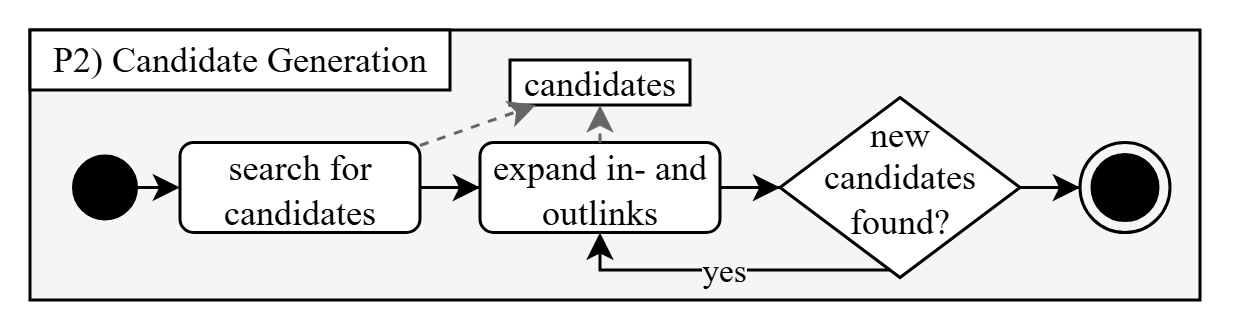

The diagram above was exported from draw.io. Its source (the exported page's mxGraphModel, read from the mxfile embedded in the PNG):
<mxGraphModel dx="740" dy="405" grid="1" gridSize="10" guides="1" tooltips="1" connect="1" arrows="1" fold="1" page="1" pageScale="1" pageWidth="827" pageHeight="1169" math="0" shadow="0">
  <root>
    <mxCell id="exiAM6qVU9Fs2MD0iBYW-0" />
    <mxCell id="exiAM6qVU9Fs2MD0iBYW-1" parent="exiAM6qVU9Fs2MD0iBYW-0" />
    <mxCell id="exiAM6qVU9Fs2MD0iBYW-2" parent="exiAM6qVU9Fs2MD0iBYW-1" style="rounded=0;whiteSpace=wrap;html=1;fillColor=#f5f5f5;strokeColor=default;fontColor=#333333;fontFamily=Libertine;labelBackgroundColor=#f5f5f5;container=1;recursiveResize=0;" value="" vertex="1">
      <mxGeometry height="90" width="390" x="20" y="20" as="geometry" />
    </mxCell>
    <mxCell id="1BdwFVU6r8XrcSgt0bZE-10" edge="1" parent="exiAM6qVU9Fs2MD0iBYW-2" source="exiAM6qVU9Fs2MD0iBYW-3" style="edgeStyle=orthogonalEdgeStyle;rounded=0;orthogonalLoop=1;jettySize=auto;html=1;fontFamily=Libertine;" target="1BdwFVU6r8XrcSgt0bZE-0">
      <mxGeometry relative="1" as="geometry" />
    </mxCell>
    <mxCell id="exiAM6qVU9Fs2MD0iBYW-3" parent="exiAM6qVU9Fs2MD0iBYW-2" style="rounded=1;whiteSpace=wrap;html=1;fontSize=12;glass=0;strokeWidth=1;shadow=0;fontFamily=Libertine;" value="search for candidates" vertex="1">
      <mxGeometry height="30" width="80" x="50" y="37.5" as="geometry" />
    </mxCell>
    <mxCell id="exiAM6qVU9Fs2MD0iBYW-4" parent="exiAM6qVU9Fs2MD0iBYW-2" style="rounded=0;whiteSpace=wrap;html=1;fontSize=12;glass=0;strokeWidth=1;shadow=0;fontFamily=Libertine;" value="P2) Candidate Generation" vertex="1">
      <mxGeometry height="20" width="140" as="geometry" />
    </mxCell>
    <mxCell id="exiAM6qVU9Fs2MD0iBYW-9" parent="exiAM6qVU9Fs2MD0iBYW-2" style="shape=ellipse;html=1;fillColor=strokeColor;strokeWidth=2;verticalLabelPosition=bottom;verticalAlignment=top;perimeter=ellipsePerimeter;fontFamily=Libertine;strokeColor=default;" value="" vertex="1">
      <mxGeometry height="20" width="20" x="15" y="42.5" as="geometry" />
    </mxCell>
    <mxCell id="exiAM6qVU9Fs2MD0iBYW-10" edge="1" parent="exiAM6qVU9Fs2MD0iBYW-2" source="exiAM6qVU9Fs2MD0iBYW-9" style="rounded=0;orthogonalLoop=1;jettySize=auto;html=1;fontFamily=Libertine;" target="exiAM6qVU9Fs2MD0iBYW-3">
      <mxGeometry relative="1" as="geometry" />
    </mxCell>
    <mxCell id="exiAM6qVU9Fs2MD0iBYW-17" parent="exiAM6qVU9Fs2MD0iBYW-2" style="rounded=0;whiteSpace=wrap;html=1;fontFamily=Libertine;" value="candidates" vertex="1">
      <mxGeometry height="15" width="60" x="160" y="10" as="geometry" />
    </mxCell>
    <mxCell id="exiAM6qVU9Fs2MD0iBYW-26" edge="1" parent="exiAM6qVU9Fs2MD0iBYW-2" source="exiAM6qVU9Fs2MD0iBYW-3" style="rounded=0;orthogonalLoop=1;jettySize=auto;html=1;dashed=1;fillColor=#f5f5f5;strokeColor=#666666;fontFamily=Libertine;" target="exiAM6qVU9Fs2MD0iBYW-17">
      <mxGeometry relative="1" as="geometry">
        <mxPoint x="245" y="90" as="sourcePoint" />
        <mxPoint x="220" y="112" as="targetPoint" />
      </mxGeometry>
    </mxCell>
    <mxCell id="1BdwFVU6r8XrcSgt0bZE-6" edge="1" parent="exiAM6qVU9Fs2MD0iBYW-2" source="1BdwFVU6r8XrcSgt0bZE-0" style="edgeStyle=orthogonalEdgeStyle;rounded=0;orthogonalLoop=1;jettySize=auto;html=1;fontFamily=Libertine;" target="1BdwFVU6r8XrcSgt0bZE-4">
      <mxGeometry relative="1" as="geometry" />
    </mxCell>
    <mxCell id="1BdwFVU6r8XrcSgt0bZE-0" parent="exiAM6qVU9Fs2MD0iBYW-2" style="rounded=1;whiteSpace=wrap;html=1;fontSize=12;glass=0;strokeWidth=1;shadow=0;fontFamily=Libertine;spacing=0;" value="expand in- and outlinks" vertex="1">
      <mxGeometry height="30" width="80" x="150" y="37.5" as="geometry" />
    </mxCell>
    <mxCell id="1BdwFVU6r8XrcSgt0bZE-1" edge="1" parent="exiAM6qVU9Fs2MD0iBYW-2" source="1BdwFVU6r8XrcSgt0bZE-0" style="rounded=0;orthogonalLoop=1;jettySize=auto;html=1;dashed=1;fillColor=#f5f5f5;strokeColor=#666666;fontFamily=Libertine;" target="exiAM6qVU9Fs2MD0iBYW-17">
      <mxGeometry relative="1" as="geometry">
        <mxPoint x="150" y="53" as="sourcePoint" />
        <mxPoint x="179" y="40" as="targetPoint" />
      </mxGeometry>
    </mxCell>
    <mxCell id="1BdwFVU6r8XrcSgt0bZE-7" edge="1" parent="exiAM6qVU9Fs2MD0iBYW-2" source="1BdwFVU6r8XrcSgt0bZE-4" style="edgeStyle=orthogonalEdgeStyle;rounded=0;orthogonalLoop=1;jettySize=auto;html=1;fontFamily=Libertine;" target="1BdwFVU6r8XrcSgt0bZE-5">
      <mxGeometry relative="1" as="geometry" />
    </mxCell>
    <mxCell id="1BdwFVU6r8XrcSgt0bZE-8" edge="1" parent="exiAM6qVU9Fs2MD0iBYW-2" source="1BdwFVU6r8XrcSgt0bZE-4" style="edgeStyle=orthogonalEdgeStyle;rounded=0;orthogonalLoop=1;jettySize=auto;html=1;entryX=0.5;entryY=1;entryDx=0;entryDy=0;fontFamily=Libertine;" target="1BdwFVU6r8XrcSgt0bZE-0">
      <mxGeometry relative="1" as="geometry">
        <Array as="points">
          <mxPoint x="190" y="80" />
        </Array>
      </mxGeometry>
    </mxCell>
    <mxCell id="1BdwFVU6r8XrcSgt0bZE-9" connectable="0" parent="1BdwFVU6r8XrcSgt0bZE-8" style="edgeLabel;html=1;align=center;verticalAlign=middle;resizable=0;points=[];labelBackgroundColor=light-dark(#f5f5f5, #ededed);fontFamily=Libertine;" value="yes" vertex="1">
      <mxGeometry relative="1" x="0.029" as="geometry">
        <mxPoint as="offset" />
      </mxGeometry>
    </mxCell>
    <mxCell id="1BdwFVU6r8XrcSgt0bZE-4" parent="exiAM6qVU9Fs2MD0iBYW-2" style="rhombus;whiteSpace=wrap;html=1;verticalAlign=top;spacing=0;fontFamily=Libertine;" value="&lt;div&gt;&lt;div&gt;new&lt;/div&gt;&lt;div&gt;candidates&lt;/div&gt;&lt;/div&gt;&lt;div&gt;found?&lt;/div&gt;" vertex="1">
      <mxGeometry height="60" width="80" x="250" y="22.5" as="geometry" />
    </mxCell>
    <mxCell id="1BdwFVU6r8XrcSgt0bZE-5" parent="exiAM6qVU9Fs2MD0iBYW-2" style="ellipse;html=1;shape=endState;fillColor=strokeColor;fontFamily=Libertine;" value="" vertex="1">
      <mxGeometry height="30" width="30" x="350" y="37.5" as="geometry" />
    </mxCell>
  </root>
</mxGraphModel>